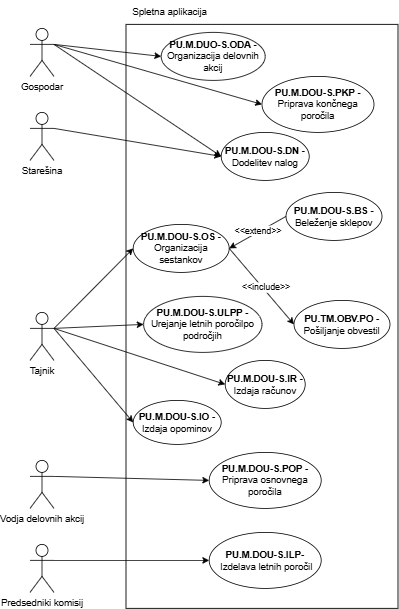

The diagram above was exported from draw.io. Its source (the exported page's mxGraphModel, read from the mxfile embedded in the PNG):
<mxGraphModel dx="1347" dy="605" grid="1" gridSize="10" guides="1" tooltips="1" connect="1" arrows="1" fold="1" page="1" pageScale="1" pageWidth="827" pageHeight="1169" math="0" shadow="0">
  <root>
    <mxCell id="0" />
    <mxCell id="1" parent="0" />
    <mxCell id="4BfJKIkU5QFFesI1mYQR-1" value="" style="rounded=0;whiteSpace=wrap;html=1;" parent="1" vertex="1">
      <mxGeometry x="240" y="40" width="340" height="730" as="geometry" />
    </mxCell>
    <mxCell id="4BfJKIkU5QFFesI1mYQR-2" value="Starešina" style="shape=umlActor;verticalLabelPosition=bottom;verticalAlign=top;html=1;outlineConnect=0;" parent="1" vertex="1">
      <mxGeometry x="120" y="150" width="30" height="60" as="geometry" />
    </mxCell>
    <mxCell id="4BfJKIkU5QFFesI1mYQR-3" value="Gospodar" style="shape=umlActor;verticalLabelPosition=bottom;verticalAlign=top;html=1;outlineConnect=0;" parent="1" vertex="1">
      <mxGeometry x="120" y="45" width="30" height="60" as="geometry" />
    </mxCell>
    <mxCell id="4BfJKIkU5QFFesI1mYQR-4" value="Tajnik" style="shape=umlActor;verticalLabelPosition=bottom;verticalAlign=top;html=1;outlineConnect=0;" parent="1" vertex="1">
      <mxGeometry x="120" y="400" width="30" height="60" as="geometry" />
    </mxCell>
    <mxCell id="4BfJKIkU5QFFesI1mYQR-5" value="&lt;b&gt;PU.M.DOU-S.OS -&lt;/b&gt; Organizacija sestankov" style="ellipse;whiteSpace=wrap;html=1;" parent="1" vertex="1">
      <mxGeometry x="249" y="290" width="120" height="60" as="geometry" />
    </mxCell>
    <mxCell id="4BfJKIkU5QFFesI1mYQR-6" value="&lt;b&gt;PU.M.DUO-S.ODA -&lt;/b&gt; Organizacija delovnih akcij" style="ellipse;whiteSpace=wrap;html=1;" parent="1" vertex="1">
      <mxGeometry x="284" y="50" width="130" height="60" as="geometry" />
    </mxCell>
    <mxCell id="4BfJKIkU5QFFesI1mYQR-7" value="&lt;b&gt;PU.M.DOU-S.PKP -&lt;/b&gt; Priprava končnega poročila" style="ellipse;whiteSpace=wrap;html=1;" parent="1" vertex="1">
      <mxGeometry x="410" y="105" width="140" height="70" as="geometry" />
    </mxCell>
    <mxCell id="4BfJKIkU5QFFesI1mYQR-9" value="&lt;b&gt;PU.M.DOU-S.IR -&lt;/b&gt; Izdaja računov" style="ellipse;whiteSpace=wrap;html=1;" parent="1" vertex="1">
      <mxGeometry x="364" y="460" width="100" height="60" as="geometry" />
    </mxCell>
    <mxCell id="4BfJKIkU5QFFesI1mYQR-10" value="&lt;b&gt;PU.M.DOU-S.IO -&lt;/b&gt; Izdaja opominov" style="ellipse;whiteSpace=wrap;html=1;" parent="1" vertex="1">
      <mxGeometry x="249" y="510" width="110" height="55" as="geometry" />
    </mxCell>
    <mxCell id="4BfJKIkU5QFFesI1mYQR-11" value="&lt;b&gt;PU.M.DOU-S.DN -&lt;/b&gt; Dodelitev nalog" style="ellipse;whiteSpace=wrap;html=1;" parent="1" vertex="1">
      <mxGeometry x="359" y="175" width="110" height="60" as="geometry" />
    </mxCell>
    <mxCell id="4BfJKIkU5QFFesI1mYQR-12" value="&lt;b&gt;PU.M.DOU-S.ULPP -&lt;/b&gt; Urejanje letnih poročilpo področjih" style="ellipse;whiteSpace=wrap;html=1;" parent="1" vertex="1">
      <mxGeometry x="262" y="380" width="148" height="70" as="geometry" />
    </mxCell>
    <mxCell id="4BfJKIkU5QFFesI1mYQR-13" value="&lt;b&gt;PU.M.DOU-S.BS -&lt;/b&gt; Beleženje sklepov" style="ellipse;whiteSpace=wrap;html=1;" parent="1" vertex="1">
      <mxGeometry x="440" y="250" width="120" height="60" as="geometry" />
    </mxCell>
    <mxCell id="4BfJKIkU5QFFesI1mYQR-15" value="" style="endArrow=classic;html=1;rounded=0;exitX=1;exitY=0.3333333333333333;exitDx=0;exitDy=0;exitPerimeter=0;entryX=0;entryY=0.5;entryDx=0;entryDy=0;" parent="1" source="4BfJKIkU5QFFesI1mYQR-3" target="4BfJKIkU5QFFesI1mYQR-6" edge="1">
      <mxGeometry width="50" height="50" relative="1" as="geometry">
        <mxPoint x="390" y="370" as="sourcePoint" />
        <mxPoint x="440" y="320" as="targetPoint" />
      </mxGeometry>
    </mxCell>
    <mxCell id="4BfJKIkU5QFFesI1mYQR-16" value="" style="endArrow=classic;html=1;rounded=0;exitX=1;exitY=0.3333333333333333;exitDx=0;exitDy=0;exitPerimeter=0;entryX=0;entryY=0.5;entryDx=0;entryDy=0;" parent="1" source="4BfJKIkU5QFFesI1mYQR-3" target="4BfJKIkU5QFFesI1mYQR-7" edge="1">
      <mxGeometry width="50" height="50" relative="1" as="geometry">
        <mxPoint x="400" y="380" as="sourcePoint" />
        <mxPoint x="450" y="330" as="targetPoint" />
      </mxGeometry>
    </mxCell>
    <mxCell id="4BfJKIkU5QFFesI1mYQR-17" value="" style="endArrow=classic;html=1;rounded=0;exitX=1;exitY=0.3333333333333333;exitDx=0;exitDy=0;exitPerimeter=0;entryX=0;entryY=0.5;entryDx=0;entryDy=0;" parent="1" source="4BfJKIkU5QFFesI1mYQR-2" target="4BfJKIkU5QFFesI1mYQR-11" edge="1">
      <mxGeometry width="50" height="50" relative="1" as="geometry">
        <mxPoint x="410" y="390" as="sourcePoint" />
        <mxPoint x="460" y="340" as="targetPoint" />
      </mxGeometry>
    </mxCell>
    <mxCell id="4BfJKIkU5QFFesI1mYQR-18" value="" style="endArrow=classic;html=1;rounded=0;exitX=1;exitY=0.3333333333333333;exitDx=0;exitDy=0;exitPerimeter=0;entryX=0;entryY=0.5;entryDx=0;entryDy=0;" parent="1" source="4BfJKIkU5QFFesI1mYQR-4" target="4BfJKIkU5QFFesI1mYQR-5" edge="1">
      <mxGeometry width="50" height="50" relative="1" as="geometry">
        <mxPoint x="420" y="400" as="sourcePoint" />
        <mxPoint x="470" y="350" as="targetPoint" />
      </mxGeometry>
    </mxCell>
    <mxCell id="4BfJKIkU5QFFesI1mYQR-19" value="" style="endArrow=classic;html=1;rounded=0;exitX=1;exitY=0.3333333333333333;exitDx=0;exitDy=0;exitPerimeter=0;entryX=0;entryY=0.5;entryDx=0;entryDy=0;" parent="1" source="4BfJKIkU5QFFesI1mYQR-4" target="4BfJKIkU5QFFesI1mYQR-12" edge="1">
      <mxGeometry width="50" height="50" relative="1" as="geometry">
        <mxPoint x="430" y="410" as="sourcePoint" />
        <mxPoint x="480" y="360" as="targetPoint" />
      </mxGeometry>
    </mxCell>
    <mxCell id="4BfJKIkU5QFFesI1mYQR-20" value="" style="endArrow=classic;html=1;rounded=0;exitX=1;exitY=0.3333333333333333;exitDx=0;exitDy=0;exitPerimeter=0;entryX=0;entryY=0.5;entryDx=0;entryDy=0;" parent="1" source="4BfJKIkU5QFFesI1mYQR-4" target="4BfJKIkU5QFFesI1mYQR-10" edge="1">
      <mxGeometry width="50" height="50" relative="1" as="geometry">
        <mxPoint x="150" y="490" as="sourcePoint" />
        <mxPoint x="490" y="370" as="targetPoint" />
      </mxGeometry>
    </mxCell>
    <mxCell id="4BfJKIkU5QFFesI1mYQR-21" value="" style="endArrow=classic;html=1;rounded=0;exitX=1;exitY=0.3333333333333333;exitDx=0;exitDy=0;exitPerimeter=0;entryX=0;entryY=0.5;entryDx=0;entryDy=0;" parent="1" source="4BfJKIkU5QFFesI1mYQR-4" target="4BfJKIkU5QFFesI1mYQR-9" edge="1">
      <mxGeometry width="50" height="50" relative="1" as="geometry">
        <mxPoint x="150" y="490" as="sourcePoint" />
        <mxPoint x="500" y="380" as="targetPoint" />
      </mxGeometry>
    </mxCell>
    <mxCell id="EmSkDPPG1o4JCl24C0ET-1" value="" style="endArrow=classic;html=1;rounded=0;exitX=1;exitY=0.3333333333333333;exitDx=0;exitDy=0;exitPerimeter=0;entryX=0;entryY=0.5;entryDx=0;entryDy=0;" parent="1" source="4BfJKIkU5QFFesI1mYQR-3" target="4BfJKIkU5QFFesI1mYQR-11" edge="1">
      <mxGeometry width="50" height="50" relative="1" as="geometry">
        <mxPoint x="390" y="340" as="sourcePoint" />
        <mxPoint x="440" y="290" as="targetPoint" />
      </mxGeometry>
    </mxCell>
    <mxCell id="p5O_UefCC0td8hOC0cp7-1" value="&lt;b&gt;PU.TM.OBV.PO - &lt;/b&gt;Pošiljanje obvestil" style="ellipse;whiteSpace=wrap;html=1;" vertex="1" parent="1">
      <mxGeometry x="450" y="385" width="120" height="60" as="geometry" />
    </mxCell>
    <mxCell id="p5O_UefCC0td8hOC0cp7-2" value="Spletna aplikacija" style="text;html=1;align=center;verticalAlign=middle;whiteSpace=wrap;rounded=0;" vertex="1" parent="1">
      <mxGeometry x="240" y="10" width="110" height="30" as="geometry" />
    </mxCell>
    <mxCell id="p5O_UefCC0td8hOC0cp7-3" value="" style="endArrow=classic;html=1;rounded=0;entryX=0;entryY=0.5;entryDx=0;entryDy=0;exitX=1;exitY=0.5;exitDx=0;exitDy=0;" edge="1" parent="1" source="4BfJKIkU5QFFesI1mYQR-5" target="p5O_UefCC0td8hOC0cp7-1">
      <mxGeometry width="50" height="50" relative="1" as="geometry">
        <mxPoint x="390" y="320" as="sourcePoint" />
        <mxPoint x="440" y="270" as="targetPoint" />
      </mxGeometry>
    </mxCell>
    <mxCell id="p5O_UefCC0td8hOC0cp7-4" value="&amp;lt;&amp;lt;include&amp;gt;&amp;gt;" style="edgeLabel;html=1;align=center;verticalAlign=middle;resizable=0;points=[];" vertex="1" connectable="0" parent="p5O_UefCC0td8hOC0cp7-3">
      <mxGeometry x="0.064" y="3" relative="1" as="geometry">
        <mxPoint as="offset" />
      </mxGeometry>
    </mxCell>
    <mxCell id="p5O_UefCC0td8hOC0cp7-5" value="Vodja delovnih akcij" style="shape=umlActor;verticalLabelPosition=bottom;verticalAlign=top;html=1;outlineConnect=0;" vertex="1" parent="1">
      <mxGeometry x="120" y="585" width="30" height="60" as="geometry" />
    </mxCell>
    <mxCell id="p5O_UefCC0td8hOC0cp7-7" value="&lt;b&gt;PU.M.DOU-S.POP -&lt;/b&gt; Priprava osnovnega poročila" style="ellipse;whiteSpace=wrap;html=1;" vertex="1" parent="1">
      <mxGeometry x="344" y="575" width="140" height="70" as="geometry" />
    </mxCell>
    <mxCell id="p5O_UefCC0td8hOC0cp7-8" value="" style="endArrow=classic;html=1;rounded=0;exitX=1;exitY=0.3333333333333333;exitDx=0;exitDy=0;exitPerimeter=0;entryX=0;entryY=0.5;entryDx=0;entryDy=0;" edge="1" parent="1" source="p5O_UefCC0td8hOC0cp7-5" target="p5O_UefCC0td8hOC0cp7-7">
      <mxGeometry width="50" height="50" relative="1" as="geometry">
        <mxPoint x="390" y="500" as="sourcePoint" />
        <mxPoint x="440" y="450" as="targetPoint" />
      </mxGeometry>
    </mxCell>
    <mxCell id="p5O_UefCC0td8hOC0cp7-9" value="Predsedniki komisij" style="shape=umlActor;verticalLabelPosition=bottom;verticalAlign=top;html=1;outlineConnect=0;" vertex="1" parent="1">
      <mxGeometry x="120" y="690" width="30" height="60" as="geometry" />
    </mxCell>
    <mxCell id="p5O_UefCC0td8hOC0cp7-10" value="&lt;b&gt;PU.M.DOU-S.ILP-&lt;/b&gt;&amp;nbsp;Izdelava letnih poročil" style="ellipse;whiteSpace=wrap;html=1;" vertex="1" parent="1">
      <mxGeometry x="344" y="675" width="140" height="70" as="geometry" />
    </mxCell>
    <mxCell id="p5O_UefCC0td8hOC0cp7-11" value="" style="endArrow=classic;html=1;rounded=0;exitX=1;exitY=0.3333333333333333;exitDx=0;exitDy=0;exitPerimeter=0;entryX=0;entryY=0.5;entryDx=0;entryDy=0;" edge="1" parent="1" source="p5O_UefCC0td8hOC0cp7-9" target="p5O_UefCC0td8hOC0cp7-10">
      <mxGeometry width="50" height="50" relative="1" as="geometry">
        <mxPoint x="390" y="540" as="sourcePoint" />
        <mxPoint x="440" y="490" as="targetPoint" />
      </mxGeometry>
    </mxCell>
    <mxCell id="p5O_UefCC0td8hOC0cp7-14" value="" style="endArrow=classic;html=1;rounded=0;exitX=0;exitY=0.5;exitDx=0;exitDy=0;entryX=1;entryY=0.5;entryDx=0;entryDy=0;" edge="1" parent="1" source="4BfJKIkU5QFFesI1mYQR-13" target="4BfJKIkU5QFFesI1mYQR-5">
      <mxGeometry width="50" height="50" relative="1" as="geometry">
        <mxPoint x="390" y="450" as="sourcePoint" />
        <mxPoint x="440" y="400" as="targetPoint" />
      </mxGeometry>
    </mxCell>
    <mxCell id="p5O_UefCC0td8hOC0cp7-15" value="&amp;lt;&amp;lt;extend&amp;gt;&amp;gt;" style="edgeLabel;html=1;align=center;verticalAlign=middle;resizable=0;points=[];" vertex="1" connectable="0" parent="p5O_UefCC0td8hOC0cp7-14">
      <mxGeometry x="-0.0134" y="-2" relative="1" as="geometry">
        <mxPoint as="offset" />
      </mxGeometry>
    </mxCell>
  </root>
</mxGraphModel>